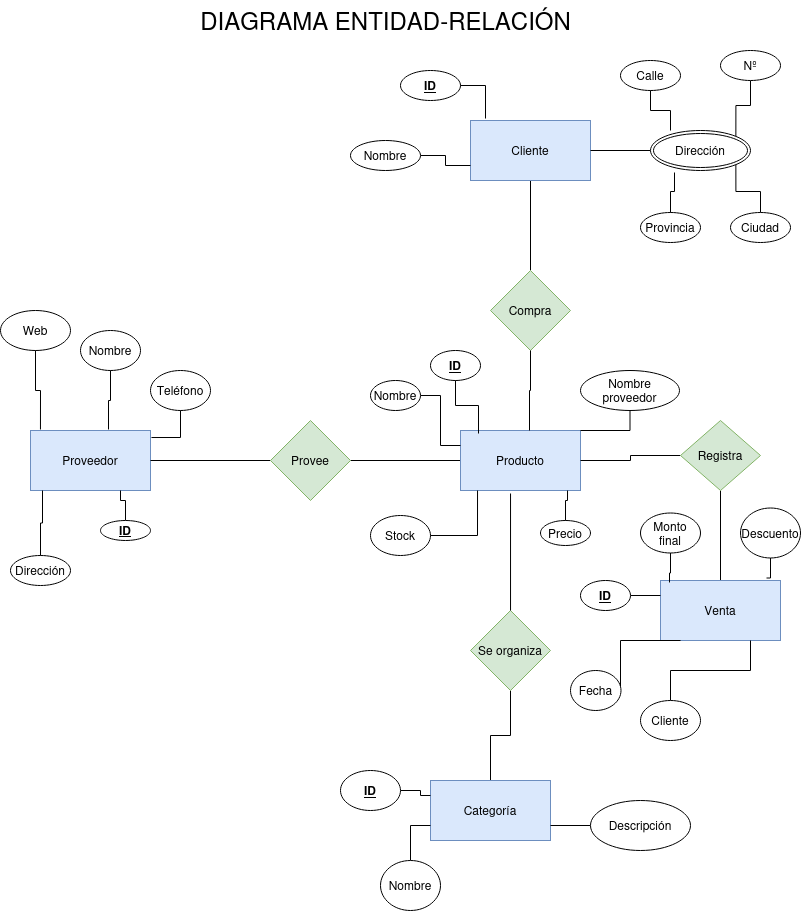

The diagram above was exported from draw.io. Its source (the exported page's mxGraphModel, read from the mxfile embedded in the PNG):
<mxGraphModel dx="1793" dy="783" grid="1" gridSize="10" guides="1" tooltips="1" connect="1" arrows="1" fold="1" page="1" pageScale="1" pageWidth="827" pageHeight="1169" math="0" shadow="0">
  <root>
    <mxCell id="0" />
    <mxCell id="1" parent="0" />
    <mxCell id="RVBa7guuc6xRz4GlShDP-1" value="&lt;font style=&quot;font-size: 24px;&quot;&gt;DIAGRAMA ENTIDAD-RELACIÓN&lt;/font&gt;" style="text;html=1;align=center;verticalAlign=middle;resizable=0;points=[];autosize=1;strokeColor=none;fillColor=none;" vertex="1" parent="1">
      <mxGeometry x="190" y="30" width="390" height="40" as="geometry" />
    </mxCell>
    <mxCell id="RVBa7guuc6xRz4GlShDP-2" value="Proveedor" style="whiteSpace=wrap;html=1;fillColor=#dae8fc;strokeColor=#6c8ebf;" vertex="1" parent="1">
      <mxGeometry x="30" y="460" width="120" height="60" as="geometry" />
    </mxCell>
    <mxCell id="RVBa7guuc6xRz4GlShDP-3" value="" style="edgeStyle=orthogonalEdgeStyle;rounded=0;orthogonalLoop=1;jettySize=auto;html=1;endArrow=none;endFill=0;" edge="1" parent="1" source="RVBa7guuc6xRz4GlShDP-5" target="RVBa7guuc6xRz4GlShDP-6">
      <mxGeometry relative="1" as="geometry" />
    </mxCell>
    <mxCell id="RVBa7guuc6xRz4GlShDP-4" style="edgeStyle=orthogonalEdgeStyle;rounded=0;orthogonalLoop=1;jettySize=auto;html=1;entryX=1;entryY=0.5;entryDx=0;entryDy=0;endArrow=none;endFill=0;" edge="1" parent="1" source="RVBa7guuc6xRz4GlShDP-5" target="RVBa7guuc6xRz4GlShDP-2">
      <mxGeometry relative="1" as="geometry" />
    </mxCell>
    <mxCell id="RVBa7guuc6xRz4GlShDP-5" value="Provee" style="rhombus;whiteSpace=wrap;html=1;fillColor=#d5e8d4;strokeColor=#82b366;" vertex="1" parent="1">
      <mxGeometry x="270" y="450" width="80" height="80" as="geometry" />
    </mxCell>
    <mxCell id="RVBa7guuc6xRz4GlShDP-6" value="Producto" style="whiteSpace=wrap;html=1;fillColor=#dae8fc;strokeColor=#6c8ebf;" vertex="1" parent="1">
      <mxGeometry x="460" y="460" width="120" height="60" as="geometry" />
    </mxCell>
    <mxCell id="RVBa7guuc6xRz4GlShDP-7" value="" style="edgeStyle=orthogonalEdgeStyle;rounded=0;orthogonalLoop=1;jettySize=auto;html=1;endArrow=none;endFill=0;" edge="1" parent="1" source="RVBa7guuc6xRz4GlShDP-8" target="RVBa7guuc6xRz4GlShDP-9">
      <mxGeometry relative="1" as="geometry" />
    </mxCell>
    <mxCell id="RVBa7guuc6xRz4GlShDP-8" value="Cliente" style="whiteSpace=wrap;html=1;fillColor=#dae8fc;strokeColor=#6c8ebf;" vertex="1" parent="1">
      <mxGeometry x="470" y="150" width="120" height="60" as="geometry" />
    </mxCell>
    <mxCell id="RVBa7guuc6xRz4GlShDP-9" value="Compra" style="rhombus;whiteSpace=wrap;html=1;fillColor=#d5e8d4;strokeColor=#82b366;" vertex="1" parent="1">
      <mxGeometry x="490" y="300" width="80" height="80" as="geometry" />
    </mxCell>
    <mxCell id="RVBa7guuc6xRz4GlShDP-10" value="" style="edgeStyle=orthogonalEdgeStyle;rounded=0;orthogonalLoop=1;jettySize=auto;html=1;endArrow=none;endFill=0;" edge="1" parent="1" source="RVBa7guuc6xRz4GlShDP-11" target="RVBa7guuc6xRz4GlShDP-12">
      <mxGeometry relative="1" as="geometry" />
    </mxCell>
    <mxCell id="RVBa7guuc6xRz4GlShDP-11" value="Se organiza" style="rhombus;whiteSpace=wrap;html=1;fillColor=#d5e8d4;strokeColor=#82b366;" vertex="1" parent="1">
      <mxGeometry x="470" y="640" width="80" height="80" as="geometry" />
    </mxCell>
    <mxCell id="RVBa7guuc6xRz4GlShDP-12" value="Categoría" style="whiteSpace=wrap;html=1;fillColor=#dae8fc;strokeColor=#6c8ebf;" vertex="1" parent="1">
      <mxGeometry x="430" y="810" width="120" height="60" as="geometry" />
    </mxCell>
    <mxCell id="RVBa7guuc6xRz4GlShDP-13" value="" style="edgeStyle=orthogonalEdgeStyle;rounded=0;orthogonalLoop=1;jettySize=auto;html=1;endArrow=none;endFill=0;" edge="1" parent="1" source="RVBa7guuc6xRz4GlShDP-15" target="RVBa7guuc6xRz4GlShDP-16">
      <mxGeometry relative="1" as="geometry" />
    </mxCell>
    <mxCell id="RVBa7guuc6xRz4GlShDP-14" style="edgeStyle=orthogonalEdgeStyle;rounded=0;orthogonalLoop=1;jettySize=auto;html=1;entryX=1;entryY=0.5;entryDx=0;entryDy=0;endArrow=none;endFill=0;" edge="1" parent="1" source="RVBa7guuc6xRz4GlShDP-15" target="RVBa7guuc6xRz4GlShDP-6">
      <mxGeometry relative="1" as="geometry" />
    </mxCell>
    <mxCell id="RVBa7guuc6xRz4GlShDP-15" value="Registra" style="rhombus;whiteSpace=wrap;html=1;fillColor=#d5e8d4;strokeColor=#82b366;" vertex="1" parent="1">
      <mxGeometry x="680" y="450" width="80" height="70" as="geometry" />
    </mxCell>
    <mxCell id="RVBa7guuc6xRz4GlShDP-16" value="Venta" style="whiteSpace=wrap;html=1;fillColor=#dae8fc;strokeColor=#6c8ebf;" vertex="1" parent="1">
      <mxGeometry x="660" y="610" width="120" height="60" as="geometry" />
    </mxCell>
    <mxCell id="RVBa7guuc6xRz4GlShDP-17" style="edgeStyle=orthogonalEdgeStyle;rounded=0;orthogonalLoop=1;jettySize=auto;html=1;entryX=0.575;entryY=0;entryDx=0;entryDy=0;entryPerimeter=0;endArrow=none;endFill=0;" edge="1" parent="1" source="RVBa7guuc6xRz4GlShDP-9" target="RVBa7guuc6xRz4GlShDP-6">
      <mxGeometry relative="1" as="geometry" />
    </mxCell>
    <mxCell id="RVBa7guuc6xRz4GlShDP-18" style="edgeStyle=orthogonalEdgeStyle;rounded=0;orthogonalLoop=1;jettySize=auto;html=1;entryX=0.417;entryY=1.05;entryDx=0;entryDy=0;entryPerimeter=0;endArrow=none;endFill=0;" edge="1" parent="1" source="RVBa7guuc6xRz4GlShDP-11" target="RVBa7guuc6xRz4GlShDP-6">
      <mxGeometry relative="1" as="geometry" />
    </mxCell>
    <mxCell id="RVBa7guuc6xRz4GlShDP-20" value="Web" style="ellipse;whiteSpace=wrap;html=1;" vertex="1" parent="1">
      <mxGeometry y="340" width="70" height="40" as="geometry" />
    </mxCell>
    <mxCell id="RVBa7guuc6xRz4GlShDP-21" value="Teléfono" style="ellipse;whiteSpace=wrap;html=1;" vertex="1" parent="1">
      <mxGeometry x="150" y="400" width="60" height="40" as="geometry" />
    </mxCell>
    <mxCell id="RVBa7guuc6xRz4GlShDP-22" value="Dirección" style="ellipse;whiteSpace=wrap;html=1;" vertex="1" parent="1">
      <mxGeometry x="10" y="585" width="60" height="30" as="geometry" />
    </mxCell>
    <mxCell id="RVBa7guuc6xRz4GlShDP-23" value="Nombre" style="ellipse;whiteSpace=wrap;html=1;" vertex="1" parent="1">
      <mxGeometry x="80" y="360" width="60" height="40" as="geometry" />
    </mxCell>
    <mxCell id="RVBa7guuc6xRz4GlShDP-29" style="edgeStyle=orthogonalEdgeStyle;rounded=0;orthogonalLoop=1;jettySize=auto;html=1;entryX=0.75;entryY=1;entryDx=0;entryDy=0;endArrow=none;endFill=0;" edge="1" parent="1" source="RVBa7guuc6xRz4GlShDP-24" target="RVBa7guuc6xRz4GlShDP-2">
      <mxGeometry relative="1" as="geometry" />
    </mxCell>
    <mxCell id="RVBa7guuc6xRz4GlShDP-24" value="&lt;b&gt;&lt;u&gt;ID&lt;/u&gt;&lt;/b&gt;" style="ellipse;whiteSpace=wrap;html=1;" vertex="1" parent="1">
      <mxGeometry x="100" y="550" width="50" height="20" as="geometry" />
    </mxCell>
    <mxCell id="RVBa7guuc6xRz4GlShDP-25" style="edgeStyle=orthogonalEdgeStyle;rounded=0;orthogonalLoop=1;jettySize=auto;html=1;entryX=1.008;entryY=0.117;entryDx=0;entryDy=0;entryPerimeter=0;endArrow=none;endFill=0;" edge="1" parent="1" source="RVBa7guuc6xRz4GlShDP-21" target="RVBa7guuc6xRz4GlShDP-2">
      <mxGeometry relative="1" as="geometry" />
    </mxCell>
    <mxCell id="RVBa7guuc6xRz4GlShDP-26" style="edgeStyle=orthogonalEdgeStyle;rounded=0;orthogonalLoop=1;jettySize=auto;html=1;entryX=0.65;entryY=-0.017;entryDx=0;entryDy=0;entryPerimeter=0;endArrow=none;endFill=0;" edge="1" parent="1" source="RVBa7guuc6xRz4GlShDP-23" target="RVBa7guuc6xRz4GlShDP-2">
      <mxGeometry relative="1" as="geometry" />
    </mxCell>
    <mxCell id="RVBa7guuc6xRz4GlShDP-27" style="edgeStyle=orthogonalEdgeStyle;rounded=0;orthogonalLoop=1;jettySize=auto;html=1;entryX=0.083;entryY=-0.017;entryDx=0;entryDy=0;entryPerimeter=0;endArrow=none;endFill=0;" edge="1" parent="1" source="RVBa7guuc6xRz4GlShDP-20" target="RVBa7guuc6xRz4GlShDP-2">
      <mxGeometry relative="1" as="geometry" />
    </mxCell>
    <mxCell id="RVBa7guuc6xRz4GlShDP-28" style="edgeStyle=orthogonalEdgeStyle;rounded=0;orthogonalLoop=1;jettySize=auto;html=1;entryX=0.1;entryY=1;entryDx=0;entryDy=0;entryPerimeter=0;endArrow=none;endFill=0;" edge="1" parent="1" source="RVBa7guuc6xRz4GlShDP-22" target="RVBa7guuc6xRz4GlShDP-2">
      <mxGeometry relative="1" as="geometry" />
    </mxCell>
    <mxCell id="RVBa7guuc6xRz4GlShDP-36" style="edgeStyle=orthogonalEdgeStyle;rounded=0;orthogonalLoop=1;jettySize=auto;html=1;entryX=0;entryY=0.75;entryDx=0;entryDy=0;endArrow=none;endFill=0;" edge="1" parent="1" source="RVBa7guuc6xRz4GlShDP-32" target="RVBa7guuc6xRz4GlShDP-8">
      <mxGeometry relative="1" as="geometry" />
    </mxCell>
    <mxCell id="RVBa7guuc6xRz4GlShDP-32" value="Nombre" style="ellipse;whiteSpace=wrap;html=1;" vertex="1" parent="1">
      <mxGeometry x="350" y="170" width="70" height="30" as="geometry" />
    </mxCell>
    <mxCell id="RVBa7guuc6xRz4GlShDP-33" value="&lt;u&gt;&lt;b&gt;ID&lt;/b&gt;&lt;/u&gt;" style="ellipse;whiteSpace=wrap;html=1;" vertex="1" parent="1">
      <mxGeometry x="400" y="100" width="60" height="30" as="geometry" />
    </mxCell>
    <mxCell id="RVBa7guuc6xRz4GlShDP-35" style="edgeStyle=orthogonalEdgeStyle;rounded=0;orthogonalLoop=1;jettySize=auto;html=1;entryX=0.125;entryY=-0.033;entryDx=0;entryDy=0;entryPerimeter=0;endArrow=none;endFill=0;" edge="1" parent="1" source="RVBa7guuc6xRz4GlShDP-33" target="RVBa7guuc6xRz4GlShDP-8">
      <mxGeometry relative="1" as="geometry" />
    </mxCell>
    <mxCell id="RVBa7guuc6xRz4GlShDP-40" style="edgeStyle=orthogonalEdgeStyle;rounded=0;orthogonalLoop=1;jettySize=auto;html=1;entryX=1;entryY=0.5;entryDx=0;entryDy=0;endArrow=none;endFill=0;" edge="1" parent="1" source="RVBa7guuc6xRz4GlShDP-39" target="RVBa7guuc6xRz4GlShDP-8">
      <mxGeometry relative="1" as="geometry" />
    </mxCell>
    <mxCell id="RVBa7guuc6xRz4GlShDP-39" value="Dirección" style="ellipse;shape=doubleEllipse;margin=3;whiteSpace=wrap;html=1;align=center;" vertex="1" parent="1">
      <mxGeometry x="650" y="160" width="100" height="40" as="geometry" />
    </mxCell>
    <mxCell id="RVBa7guuc6xRz4GlShDP-41" value="Calle" style="ellipse;whiteSpace=wrap;html=1;" vertex="1" parent="1">
      <mxGeometry x="620" y="90" width="60" height="30" as="geometry" />
    </mxCell>
    <mxCell id="RVBa7guuc6xRz4GlShDP-42" value="Provincia" style="ellipse;whiteSpace=wrap;html=1;" vertex="1" parent="1">
      <mxGeometry x="640" y="242" width="60" height="30" as="geometry" />
    </mxCell>
    <mxCell id="RVBa7guuc6xRz4GlShDP-47" style="edgeStyle=orthogonalEdgeStyle;rounded=0;orthogonalLoop=1;jettySize=auto;html=1;entryX=1;entryY=0;entryDx=0;entryDy=0;endArrow=none;endFill=0;" edge="1" parent="1" source="RVBa7guuc6xRz4GlShDP-43" target="RVBa7guuc6xRz4GlShDP-39">
      <mxGeometry relative="1" as="geometry" />
    </mxCell>
    <mxCell id="RVBa7guuc6xRz4GlShDP-43" value="Nº" style="ellipse;whiteSpace=wrap;html=1;" vertex="1" parent="1">
      <mxGeometry x="720" y="80" width="60" height="30" as="geometry" />
    </mxCell>
    <mxCell id="RVBa7guuc6xRz4GlShDP-46" style="edgeStyle=orthogonalEdgeStyle;rounded=0;orthogonalLoop=1;jettySize=auto;html=1;entryX=1;entryY=1;entryDx=0;entryDy=0;endArrow=none;endFill=0;" edge="1" parent="1" source="RVBa7guuc6xRz4GlShDP-44" target="RVBa7guuc6xRz4GlShDP-39">
      <mxGeometry relative="1" as="geometry" />
    </mxCell>
    <mxCell id="RVBa7guuc6xRz4GlShDP-44" value="Ciudad" style="ellipse;whiteSpace=wrap;html=1;" vertex="1" parent="1">
      <mxGeometry x="730" y="242" width="60" height="30" as="geometry" />
    </mxCell>
    <mxCell id="RVBa7guuc6xRz4GlShDP-45" style="edgeStyle=orthogonalEdgeStyle;rounded=0;orthogonalLoop=1;jettySize=auto;html=1;entryX=0.24;entryY=1.05;entryDx=0;entryDy=0;entryPerimeter=0;endArrow=none;endFill=0;" edge="1" parent="1" source="RVBa7guuc6xRz4GlShDP-42" target="RVBa7guuc6xRz4GlShDP-39">
      <mxGeometry relative="1" as="geometry" />
    </mxCell>
    <mxCell id="RVBa7guuc6xRz4GlShDP-48" style="edgeStyle=orthogonalEdgeStyle;rounded=0;orthogonalLoop=1;jettySize=auto;html=1;entryX=0.2;entryY=0;entryDx=0;entryDy=0;entryPerimeter=0;endArrow=none;endFill=0;" edge="1" parent="1" source="RVBa7guuc6xRz4GlShDP-41" target="RVBa7guuc6xRz4GlShDP-39">
      <mxGeometry relative="1" as="geometry" />
    </mxCell>
    <mxCell id="RVBa7guuc6xRz4GlShDP-50" value="&lt;u&gt;&lt;b&gt;ID&lt;/b&gt;&lt;/u&gt;" style="ellipse;whiteSpace=wrap;html=1;" vertex="1" parent="1">
      <mxGeometry x="430" y="380" width="50" height="30" as="geometry" />
    </mxCell>
    <mxCell id="RVBa7guuc6xRz4GlShDP-59" style="edgeStyle=orthogonalEdgeStyle;rounded=0;orthogonalLoop=1;jettySize=auto;html=1;exitX=0.5;exitY=1;exitDx=0;exitDy=0;entryX=1;entryY=0;entryDx=0;entryDy=0;endArrow=none;endFill=0;" edge="1" parent="1" source="RVBa7guuc6xRz4GlShDP-51" target="RVBa7guuc6xRz4GlShDP-6">
      <mxGeometry relative="1" as="geometry" />
    </mxCell>
    <mxCell id="RVBa7guuc6xRz4GlShDP-51" value="&lt;div&gt;Nombre&lt;/div&gt;&lt;div&gt;proveedor&lt;br&gt;&lt;/div&gt;" style="ellipse;whiteSpace=wrap;html=1;" vertex="1" parent="1">
      <mxGeometry x="580" y="400" width="99" height="40" as="geometry" />
    </mxCell>
    <mxCell id="RVBa7guuc6xRz4GlShDP-55" style="edgeStyle=orthogonalEdgeStyle;rounded=0;orthogonalLoop=1;jettySize=auto;html=1;entryX=0;entryY=0.25;entryDx=0;entryDy=0;endArrow=none;endFill=0;" edge="1" parent="1" source="RVBa7guuc6xRz4GlShDP-52" target="RVBa7guuc6xRz4GlShDP-6">
      <mxGeometry relative="1" as="geometry" />
    </mxCell>
    <mxCell id="RVBa7guuc6xRz4GlShDP-52" value="Nombre" style="ellipse;whiteSpace=wrap;html=1;" vertex="1" parent="1">
      <mxGeometry x="370" y="410" width="50" height="30" as="geometry" />
    </mxCell>
    <mxCell id="RVBa7guuc6xRz4GlShDP-53" value="Stock" style="ellipse;whiteSpace=wrap;html=1;" vertex="1" parent="1">
      <mxGeometry x="370" y="545" width="60" height="40" as="geometry" />
    </mxCell>
    <mxCell id="RVBa7guuc6xRz4GlShDP-54" value="Precio" style="ellipse;whiteSpace=wrap;html=1;" vertex="1" parent="1">
      <mxGeometry x="540" y="550" width="50" height="25" as="geometry" />
    </mxCell>
    <mxCell id="RVBa7guuc6xRz4GlShDP-56" style="edgeStyle=orthogonalEdgeStyle;rounded=0;orthogonalLoop=1;jettySize=auto;html=1;entryX=0.15;entryY=0.05;entryDx=0;entryDy=0;entryPerimeter=0;endArrow=none;endFill=0;" edge="1" parent="1" source="RVBa7guuc6xRz4GlShDP-50" target="RVBa7guuc6xRz4GlShDP-6">
      <mxGeometry relative="1" as="geometry" />
    </mxCell>
    <mxCell id="RVBa7guuc6xRz4GlShDP-57" style="edgeStyle=orthogonalEdgeStyle;rounded=0;orthogonalLoop=1;jettySize=auto;html=1;entryX=0.142;entryY=1;entryDx=0;entryDy=0;entryPerimeter=0;endArrow=none;endFill=0;" edge="1" parent="1" source="RVBa7guuc6xRz4GlShDP-53" target="RVBa7guuc6xRz4GlShDP-6">
      <mxGeometry relative="1" as="geometry" />
    </mxCell>
    <mxCell id="RVBa7guuc6xRz4GlShDP-60" style="edgeStyle=orthogonalEdgeStyle;rounded=0;orthogonalLoop=1;jettySize=auto;html=1;entryX=0.892;entryY=1;entryDx=0;entryDy=0;entryPerimeter=0;endArrow=none;endFill=0;" edge="1" parent="1" source="RVBa7guuc6xRz4GlShDP-54" target="RVBa7guuc6xRz4GlShDP-6">
      <mxGeometry relative="1" as="geometry" />
    </mxCell>
    <mxCell id="RVBa7guuc6xRz4GlShDP-62" value="Monto final" style="ellipse;whiteSpace=wrap;html=1;" vertex="1" parent="1">
      <mxGeometry x="640" y="542.5" width="60" height="40" as="geometry" />
    </mxCell>
    <mxCell id="RVBa7guuc6xRz4GlShDP-63" value="Descuento" style="ellipse;whiteSpace=wrap;html=1;" vertex="1" parent="1">
      <mxGeometry x="740" y="537.5" width="60" height="50" as="geometry" />
    </mxCell>
    <mxCell id="RVBa7guuc6xRz4GlShDP-69" style="edgeStyle=orthogonalEdgeStyle;rounded=0;orthogonalLoop=1;jettySize=auto;html=1;entryX=0.75;entryY=1;entryDx=0;entryDy=0;endArrow=none;endFill=0;" edge="1" parent="1" source="RVBa7guuc6xRz4GlShDP-64" target="RVBa7guuc6xRz4GlShDP-16">
      <mxGeometry relative="1" as="geometry" />
    </mxCell>
    <mxCell id="RVBa7guuc6xRz4GlShDP-64" value="Cliente" style="ellipse;whiteSpace=wrap;html=1;" vertex="1" parent="1">
      <mxGeometry x="640" y="730" width="60" height="40" as="geometry" />
    </mxCell>
    <mxCell id="RVBa7guuc6xRz4GlShDP-65" value="Fecha" style="ellipse;whiteSpace=wrap;html=1;" vertex="1" parent="1">
      <mxGeometry x="570" y="700" width="50.5" height="40" as="geometry" />
    </mxCell>
    <mxCell id="RVBa7guuc6xRz4GlShDP-67" style="edgeStyle=orthogonalEdgeStyle;rounded=0;orthogonalLoop=1;jettySize=auto;html=1;entryX=0;entryY=0.25;entryDx=0;entryDy=0;endArrow=none;endFill=0;" edge="1" parent="1" source="RVBa7guuc6xRz4GlShDP-66" target="RVBa7guuc6xRz4GlShDP-16">
      <mxGeometry relative="1" as="geometry" />
    </mxCell>
    <mxCell id="RVBa7guuc6xRz4GlShDP-66" value="&lt;u&gt;&lt;b&gt;ID&lt;/b&gt;&lt;/u&gt;" style="ellipse;whiteSpace=wrap;html=1;" vertex="1" parent="1">
      <mxGeometry x="580" y="610" width="50" height="30" as="geometry" />
    </mxCell>
    <mxCell id="RVBa7guuc6xRz4GlShDP-68" style="edgeStyle=orthogonalEdgeStyle;rounded=0;orthogonalLoop=1;jettySize=auto;html=1;entryX=0.167;entryY=1;entryDx=0;entryDy=0;entryPerimeter=0;endArrow=none;endFill=0;" edge="1" parent="1" source="RVBa7guuc6xRz4GlShDP-65" target="RVBa7guuc6xRz4GlShDP-16">
      <mxGeometry relative="1" as="geometry">
        <Array as="points">
          <mxPoint x="620" y="670" />
        </Array>
      </mxGeometry>
    </mxCell>
    <mxCell id="RVBa7guuc6xRz4GlShDP-70" style="edgeStyle=orthogonalEdgeStyle;rounded=0;orthogonalLoop=1;jettySize=auto;html=1;entryX=0.883;entryY=-0.033;entryDx=0;entryDy=0;entryPerimeter=0;endArrow=none;endFill=0;" edge="1" parent="1" source="RVBa7guuc6xRz4GlShDP-63" target="RVBa7guuc6xRz4GlShDP-16">
      <mxGeometry relative="1" as="geometry" />
    </mxCell>
    <mxCell id="RVBa7guuc6xRz4GlShDP-71" style="edgeStyle=orthogonalEdgeStyle;rounded=0;orthogonalLoop=1;jettySize=auto;html=1;entryX=0.075;entryY=0.033;entryDx=0;entryDy=0;entryPerimeter=0;endArrow=none;endFill=0;" edge="1" parent="1" source="RVBa7guuc6xRz4GlShDP-62" target="RVBa7guuc6xRz4GlShDP-16">
      <mxGeometry relative="1" as="geometry" />
    </mxCell>
    <mxCell id="RVBa7guuc6xRz4GlShDP-79" style="edgeStyle=orthogonalEdgeStyle;rounded=0;orthogonalLoop=1;jettySize=auto;html=1;entryX=1;entryY=0.75;entryDx=0;entryDy=0;endArrow=none;endFill=0;" edge="1" parent="1" source="RVBa7guuc6xRz4GlShDP-73" target="RVBa7guuc6xRz4GlShDP-12">
      <mxGeometry relative="1" as="geometry" />
    </mxCell>
    <mxCell id="RVBa7guuc6xRz4GlShDP-73" value="Descripción" style="ellipse;whiteSpace=wrap;html=1;" vertex="1" parent="1">
      <mxGeometry x="590" y="830" width="100" height="50" as="geometry" />
    </mxCell>
    <mxCell id="RVBa7guuc6xRz4GlShDP-78" style="edgeStyle=orthogonalEdgeStyle;rounded=0;orthogonalLoop=1;jettySize=auto;html=1;entryX=0;entryY=0.75;entryDx=0;entryDy=0;endArrow=none;endFill=0;" edge="1" parent="1" source="RVBa7guuc6xRz4GlShDP-74" target="RVBa7guuc6xRz4GlShDP-12">
      <mxGeometry relative="1" as="geometry" />
    </mxCell>
    <mxCell id="RVBa7guuc6xRz4GlShDP-74" value="Nombre" style="ellipse;whiteSpace=wrap;html=1;" vertex="1" parent="1">
      <mxGeometry x="380" y="890" width="60" height="50" as="geometry" />
    </mxCell>
    <mxCell id="RVBa7guuc6xRz4GlShDP-76" style="edgeStyle=orthogonalEdgeStyle;rounded=0;orthogonalLoop=1;jettySize=auto;html=1;entryX=0;entryY=0.25;entryDx=0;entryDy=0;endArrow=none;endFill=0;" edge="1" parent="1" source="RVBa7guuc6xRz4GlShDP-75" target="RVBa7guuc6xRz4GlShDP-12">
      <mxGeometry relative="1" as="geometry" />
    </mxCell>
    <mxCell id="RVBa7guuc6xRz4GlShDP-75" value="&lt;u&gt;&lt;b&gt;ID&lt;/b&gt;&lt;/u&gt;" style="ellipse;whiteSpace=wrap;html=1;" vertex="1" parent="1">
      <mxGeometry x="340" y="800" width="60" height="40" as="geometry" />
    </mxCell>
  </root>
</mxGraphModel>